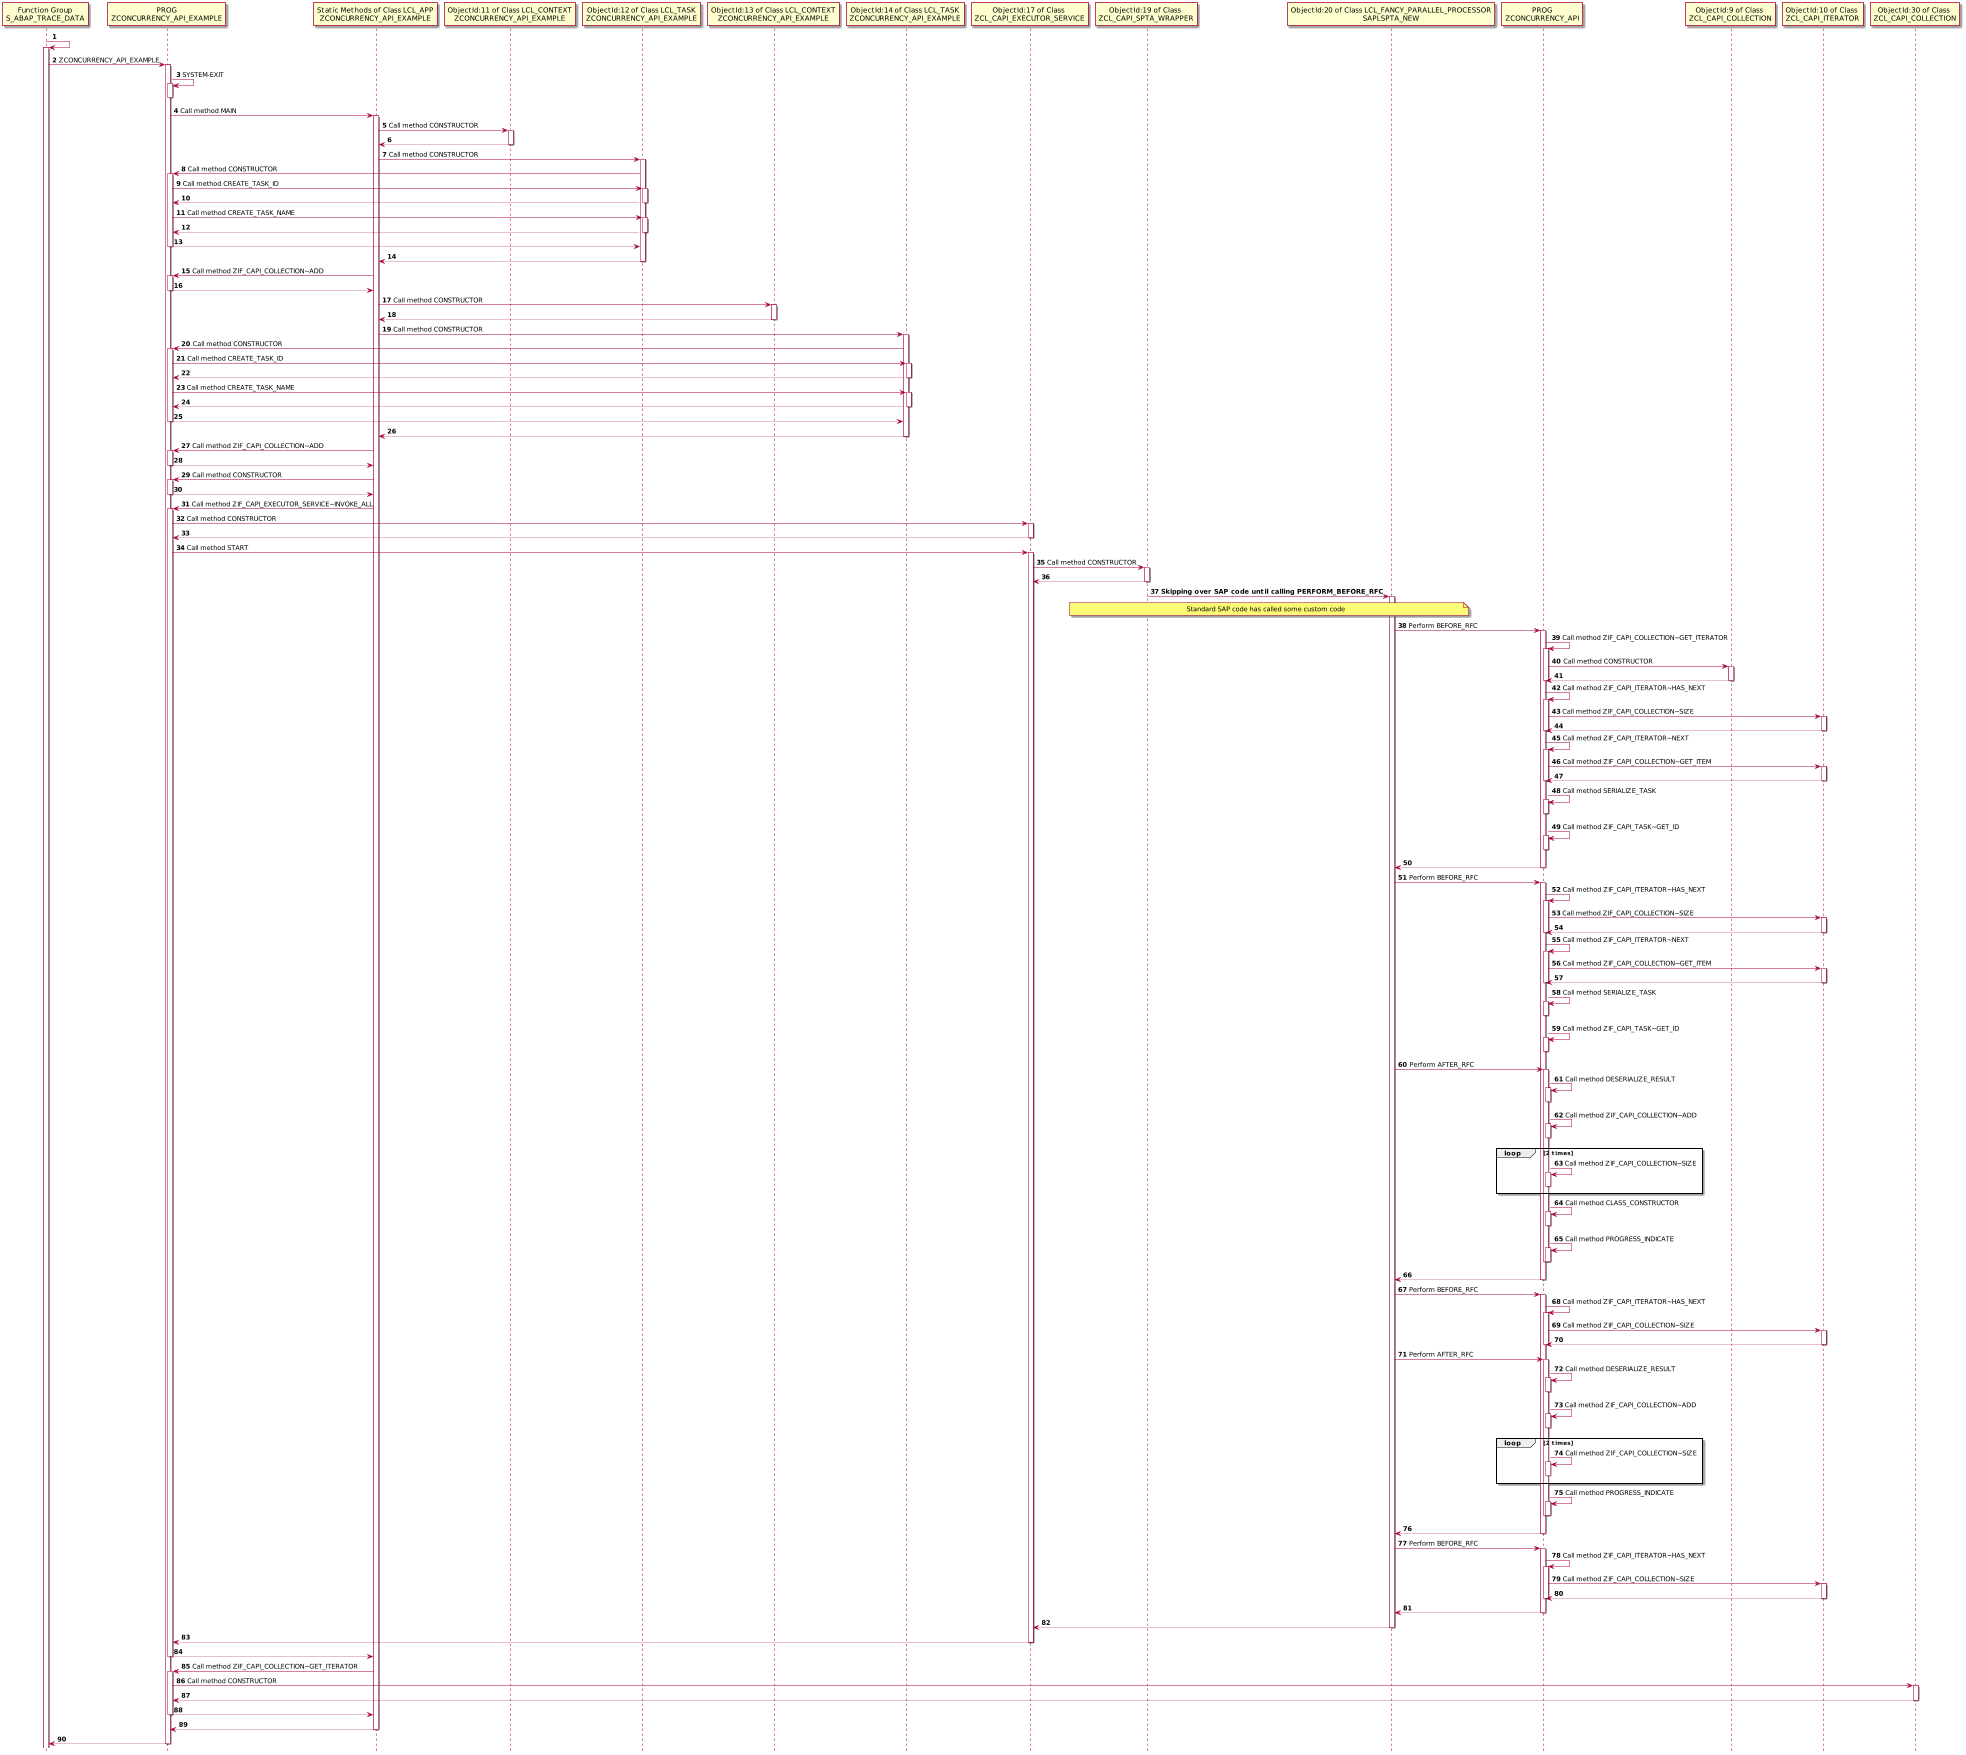

The diagram above was rendered by PlantUML. Its source (embedded in the PNG):
@startuml
hide footbox
autonumber
scale 0.50
skinparam {
}
participant "Function Group\nS_ABAP_TRACE_DATA" as 1
participant "PROG\nZCONCURRENCY_API_EXAMPLE" as 2
participant "Static Methods of Class LCL_APP\nZCONCURRENCY_API_EXAMPLE" as 3
participant "ObjectId:11 of Class LCL_CONTEXT\nZCONCURRENCY_API_EXAMPLE" as 4
participant "ObjectId:12 of Class LCL_TASK\nZCONCURRENCY_API_EXAMPLE" as 5
participant "ObjectId:13 of Class LCL_CONTEXT\nZCONCURRENCY_API_EXAMPLE" as 6
participant "ObjectId:14 of Class LCL_TASK\nZCONCURRENCY_API_EXAMPLE" as 7
participant "ObjectId:17 of Class \nZCL_CAPI_EXECUTOR_SERVICE" as 8
participant "ObjectId:19 of Class \nZCL_CAPI_SPTA_WRAPPER" as 9
participant "ObjectId:20 of Class LCL_FANCY_PARALLEL_PROCESSOR\nSAPLSPTA_NEW" as 10
participant "PROG\nZCONCURRENCY_API" as 11
participant "ObjectId:9 of Class \nZCL_CAPI_COLLECTION" as 12
participant "ObjectId:10 of Class \nZCL_CAPI_ITERATOR" as 13
participant "ObjectId:30 of Class \nZCL_CAPI_COLLECTION" as 14
1 -> 1: 
activate 1
1 -> 2:  ZCONCURRENCY_API_EXAMPLE
activate 2
2 -> 2:  SYSTEM-EXIT
activate 2
deactivate 2
2 -> 3: Call method MAIN
activate 3
3 -> 4: Call method CONSTRUCTOR
activate 4
4 --> 3
deactivate 4
3 -> 5: Call method CONSTRUCTOR
activate 5
5 -> 2: Call method CONSTRUCTOR
activate 2
2 -> 5: Call method CREATE_TASK_ID
activate 5
5 --> 2
deactivate 5
2 -> 5: Call method CREATE_TASK_NAME
activate 5
5 --> 2
deactivate 5
2 --> 5
deactivate 2
5 --> 3
deactivate 5
3 -> 2: Call method ZIF_CAPI_COLLECTION~ADD
activate 2
2 --> 3
deactivate 2
3 -> 6: Call method CONSTRUCTOR
activate 6
6 --> 3
deactivate 6
3 -> 7: Call method CONSTRUCTOR
activate 7
7 -> 2: Call method CONSTRUCTOR
activate 2
2 -> 7: Call method CREATE_TASK_ID
activate 7
7 --> 2
deactivate 7
2 -> 7: Call method CREATE_TASK_NAME
activate 7
7 --> 2
deactivate 7
2 --> 7
deactivate 2
7 --> 3
deactivate 7
3 -> 2: Call method ZIF_CAPI_COLLECTION~ADD
activate 2
2 --> 3
deactivate 2
3 -> 2: Call method CONSTRUCTOR
activate 2
2 --> 3
deactivate 2
3 -> 2: Call method ZIF_CAPI_EXECUTOR_SERVICE~INVOKE_ALL
activate 2
2 -> 8: Call method CONSTRUCTOR
activate 8
8 --> 2
deactivate 8
2 -> 8: Call method START
activate 8
8 -> 9: Call method CONSTRUCTOR
activate 9
9 --> 8
deactivate 9
9 -> 10: <b>Skipping over SAP code until calling PERFORM_BEFORE_RFC</b>
activate 10
note over 9,10
Standard SAP code has called some custom code
end note
10 -> 11: Perform BEFORE_RFC
activate 11
11 -> 11: Call method ZIF_CAPI_COLLECTION~GET_ITERATOR
activate 11
11 -> 12: Call method CONSTRUCTOR
activate 12
12 --> 11
deactivate 12
deactivate 11
11 -> 11: Call method ZIF_CAPI_ITERATOR~HAS_NEXT
activate 11
11 -> 13: Call method ZIF_CAPI_COLLECTION~SIZE
activate 13
13 --> 11
deactivate 13
deactivate 11
11 -> 11: Call method ZIF_CAPI_ITERATOR~NEXT
activate 11
11 -> 13: Call method ZIF_CAPI_COLLECTION~GET_ITEM
activate 13
13 --> 11
deactivate 13
deactivate 11
11 -> 11: Call method SERIALIZE_TASK
activate 11
deactivate 11
11 -> 11: Call method ZIF_CAPI_TASK~GET_ID
activate 11
deactivate 11
11 --> 10
deactivate 11
10 -> 11: Perform BEFORE_RFC
activate 11
11 -> 11: Call method ZIF_CAPI_ITERATOR~HAS_NEXT
activate 11
11 -> 13: Call method ZIF_CAPI_COLLECTION~SIZE
activate 13
13 --> 11
deactivate 13
deactivate 11
11 -> 11: Call method ZIF_CAPI_ITERATOR~NEXT
activate 11
11 -> 13: Call method ZIF_CAPI_COLLECTION~GET_ITEM
activate 13
13 --> 11
deactivate 13
deactivate 11
11 -> 11: Call method SERIALIZE_TASK
activate 11
deactivate 11
11 -> 11: Call method ZIF_CAPI_TASK~GET_ID
activate 11
deactivate 11
10 -> 11: Perform AFTER_RFC
activate 11
11 -> 11: Call method DESERIALIZE_RESULT
activate 11
deactivate 11
11 -> 11: Call method ZIF_CAPI_COLLECTION~ADD
activate 11
deactivate 11
loop 2 times
11 -> 11: Call method ZIF_CAPI_COLLECTION~SIZE
activate 11
deactivate 11
end
11 -> 11: Call method CLASS_CONSTRUCTOR
activate 11
deactivate 11
11 -> 11: Call method PROGRESS_INDICATE
activate 11
deactivate 11
deactivate 11
11 --> 10
deactivate 11
10 -> 11: Perform BEFORE_RFC
activate 11
11 -> 11: Call method ZIF_CAPI_ITERATOR~HAS_NEXT
activate 11
11 -> 13: Call method ZIF_CAPI_COLLECTION~SIZE
activate 13
13 --> 11
deactivate 13
deactivate 11
10 -> 11: Perform AFTER_RFC
activate 11
11 -> 11: Call method DESERIALIZE_RESULT
activate 11
deactivate 11
11 -> 11: Call method ZIF_CAPI_COLLECTION~ADD
activate 11
deactivate 11
loop 2 times
11 -> 11: Call method ZIF_CAPI_COLLECTION~SIZE
activate 11
deactivate 11
end
11 -> 11: Call method PROGRESS_INDICATE
activate 11
deactivate 11
deactivate 11
11 --> 10
deactivate 11
10 -> 11: Perform BEFORE_RFC
activate 11
11 -> 11: Call method ZIF_CAPI_ITERATOR~HAS_NEXT
activate 11
11 -> 13: Call method ZIF_CAPI_COLLECTION~SIZE
activate 13
13 --> 11
deactivate 13
deactivate 11
11 --> 10
deactivate 11
10 --> 8
deactivate 10
8 --> 2
deactivate 8
2 --> 3
deactivate 2
3 -> 2: Call method ZIF_CAPI_COLLECTION~GET_ITERATOR
activate 2
2 -> 14: Call method CONSTRUCTOR
activate 14
14 --> 2
deactivate 14
2 --> 3
deactivate 2
3 --> 2
deactivate 3
2 --> 1
deactivate 2
@enduml